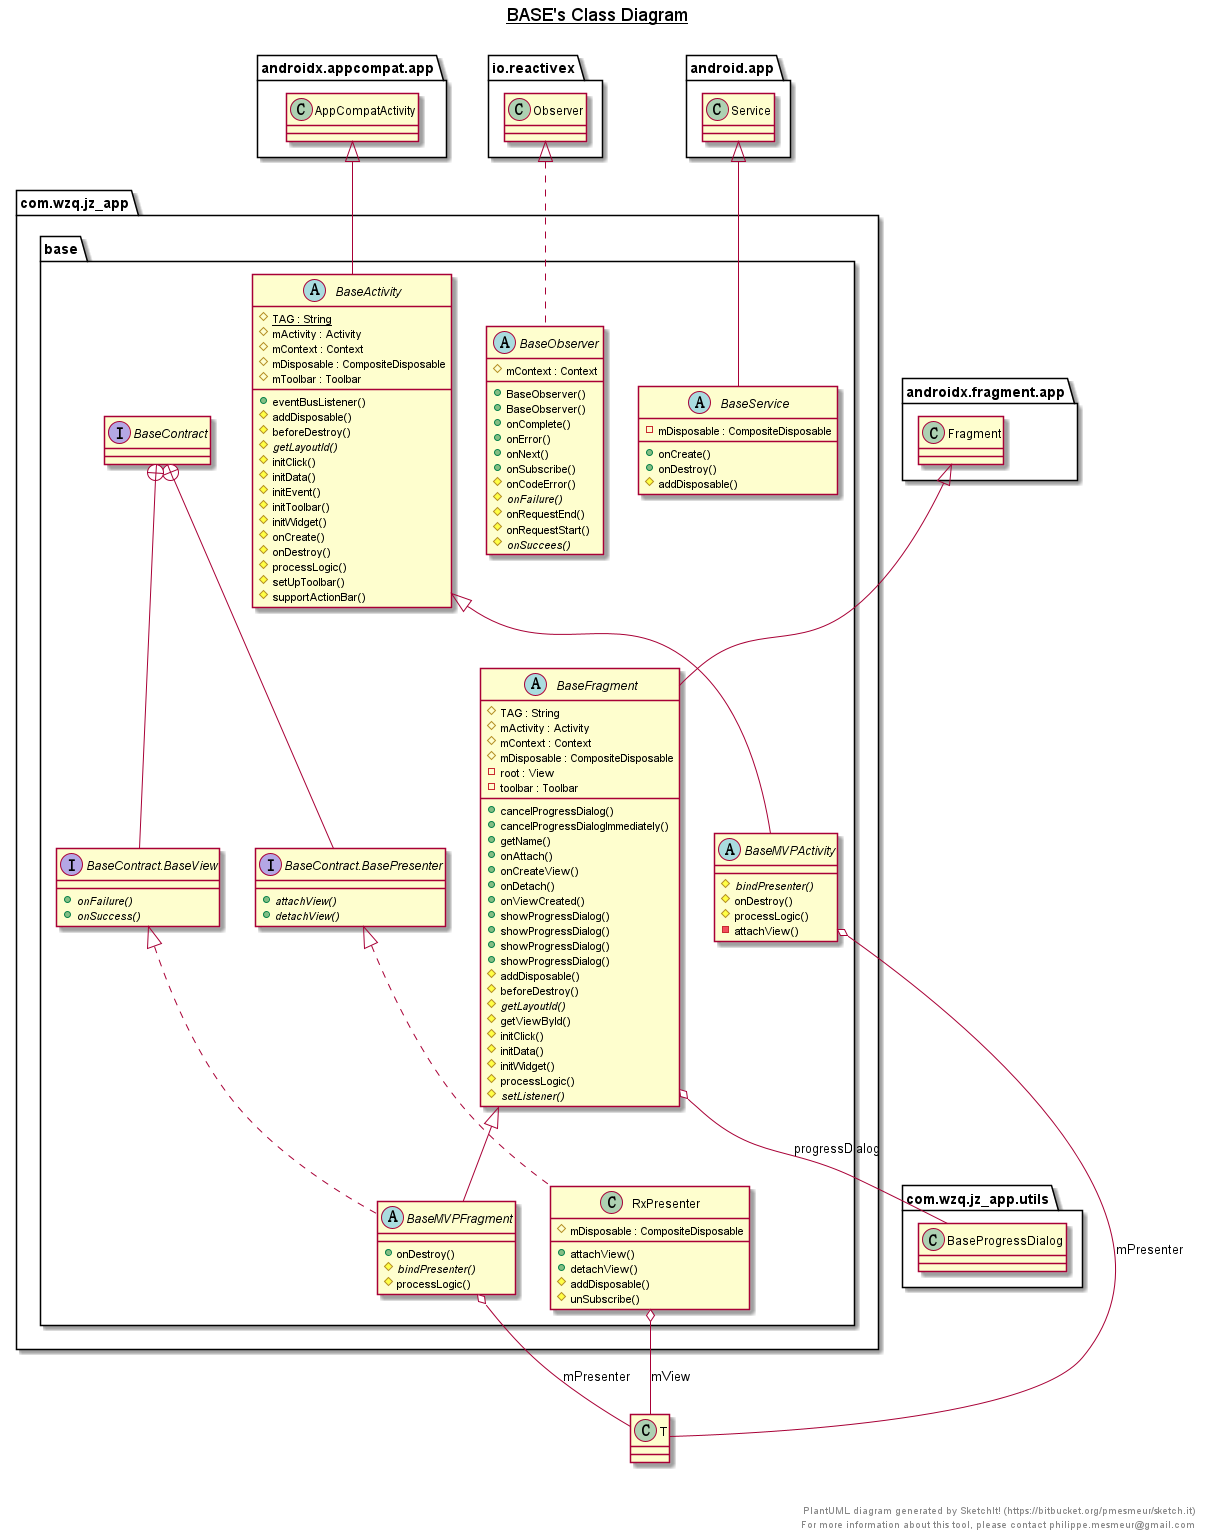

The diagram above was rendered by PlantUML. Its source (embedded in the PNG):
@startuml

title __BASE's Class Diagram__\n

  namespace com.wzq.jz_app {
    namespace base {
      abstract class com.wzq.jz_app.base.BaseActivity {
          {static} # TAG : String
          # mActivity : Activity
          # mContext : Context
          # mDisposable : CompositeDisposable
          # mToolbar : Toolbar
          + eventBusListener()
          # addDisposable()
          # beforeDestroy()
          {abstract} # getLayoutId()
          # initClick()
          # initData()
          # initEvent()
          # initToolbar()
          # initWidget()
          # onCreate()
          # onDestroy()
          # processLogic()
          # setUpToolbar()
          # supportActionBar()
      }
    }
  }
  

  namespace com.wzq.jz_app {
    namespace base {
      interface com.wzq.jz_app.base.BaseContract {
      }
    }
  }
  

  namespace com.wzq.jz_app {
    namespace base {
      interface com.wzq.jz_app.base.BaseContract.BasePresenter {
          {abstract} + attachView()
          {abstract} + detachView()
      }
    }
  }
  

  namespace com.wzq.jz_app {
    namespace base {
      interface com.wzq.jz_app.base.BaseContract.BaseView {
          {abstract} + onFailure()
          {abstract} + onSuccess()
      }
    }
  }
  

  namespace com.wzq.jz_app {
    namespace base {
      abstract class com.wzq.jz_app.base.BaseFragment {
          # TAG : String
          # mActivity : Activity
          # mContext : Context
          # mDisposable : CompositeDisposable
          - root : View
          - toolbar : Toolbar
          + cancelProgressDialog()
          + cancelProgressDialogImmediately()
          + getName()
          + onAttach()
          + onCreateView()
          + onDetach()
          + onViewCreated()
          + showProgressDialog()
          + showProgressDialog()
          + showProgressDialog()
          + showProgressDialog()
          # addDisposable()
          # beforeDestroy()
          {abstract} # getLayoutId()
          # getViewById()
          # initClick()
          # initData()
          # initWidget()
          # processLogic()
          {abstract} # setListener()
      }
    }
  }
  

  namespace com.wzq.jz_app {
    namespace base {
      abstract class com.wzq.jz_app.base.BaseMVPActivity {
          {abstract} # bindPresenter()
          # onDestroy()
          # processLogic()
          - attachView()
      }
    }
  }
  

  namespace com.wzq.jz_app {
    namespace base {
      abstract class com.wzq.jz_app.base.BaseMVPFragment {
          + onDestroy()
          {abstract} # bindPresenter()
          # processLogic()
      }
    }
  }
  

  namespace com.wzq.jz_app {
    namespace base {
      abstract class com.wzq.jz_app.base.BaseObserver {
          # mContext : Context
          + BaseObserver()
          + BaseObserver()
          + onComplete()
          + onError()
          + onNext()
          + onSubscribe()
          # onCodeError()
          {abstract} # onFailure()
          # onRequestEnd()
          # onRequestStart()
          {abstract} # onSuccees()
      }
    }
  }
  

  namespace com.wzq.jz_app {
    namespace base {
      abstract class com.wzq.jz_app.base.BaseService {
          - mDisposable : CompositeDisposable
          + onCreate()
          + onDestroy()
          # addDisposable()
      }
    }
  }
  

  namespace com.wzq.jz_app {
    namespace base {
      class com.wzq.jz_app.base.RxPresenter {
          # mDisposable : CompositeDisposable
          + attachView()
          + detachView()
          # addDisposable()
          # unSubscribe()
      }
    }
  }
  

  com.wzq.jz_app.base.BaseActivity -up-|> androidx.appcompat.app.AppCompatActivity
  com.wzq.jz_app.base.BaseContract +-down- com.wzq.jz_app.base.BaseContract.BasePresenter
  com.wzq.jz_app.base.BaseContract +-down- com.wzq.jz_app.base.BaseContract.BaseView
  com.wzq.jz_app.base.BaseFragment -up-|> androidx.fragment.app.Fragment
  com.wzq.jz_app.base.BaseFragment o-- com.wzq.jz_app.utils.BaseProgressDialog : progressDialog
  com.wzq.jz_app.base.BaseMVPActivity -up-|> com.wzq.jz_app.base.BaseActivity
  com.wzq.jz_app.base.BaseMVPActivity o-- T : mPresenter
  com.wzq.jz_app.base.BaseMVPFragment .up.|> com.wzq.jz_app.base.BaseContract.BaseView
  com.wzq.jz_app.base.BaseMVPFragment -up-|> com.wzq.jz_app.base.BaseFragment
  com.wzq.jz_app.base.BaseMVPFragment o-- T : mPresenter
  com.wzq.jz_app.base.BaseObserver .up.|> io.reactivex.Observer
  com.wzq.jz_app.base.BaseService -up-|> android.app.Service
  com.wzq.jz_app.base.RxPresenter .up.|> com.wzq.jz_app.base.BaseContract.BasePresenter
  com.wzq.jz_app.base.RxPresenter o-- T : mView


right footer


PlantUML diagram generated by SketchIt! (https://bitbucket.org/pmesmeur/sketch.it)
For more information about this tool, please contact philippe.mesmeur@gmail.com
endfooter

@enduml